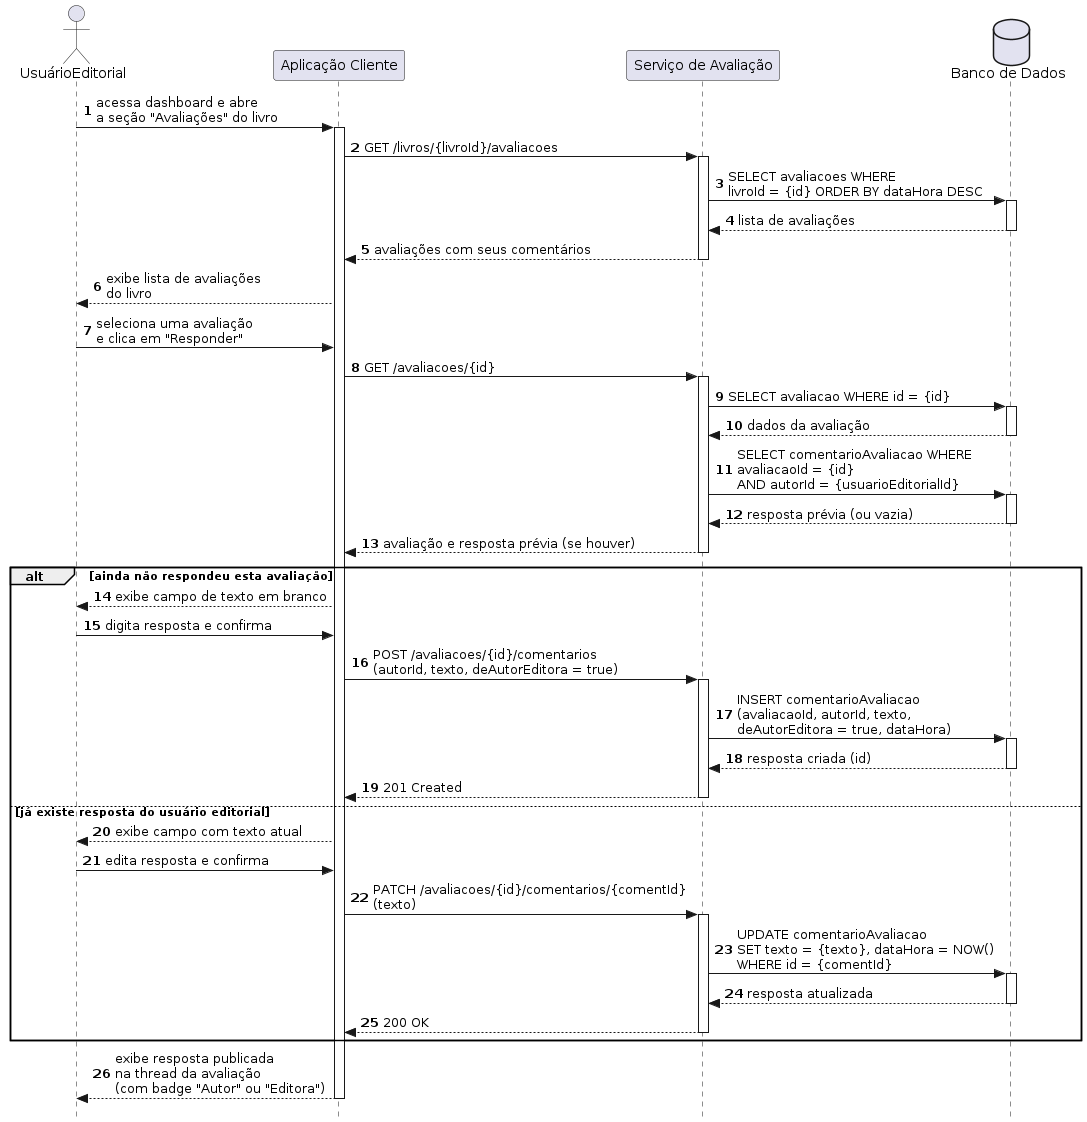

The diagram above was rendered by PlantUML. Its source (embedded in the PNG):
@startuml
autonumber
skinparam style strictuml

actor UsuarioEditorial as "UsuárioEditorial"
participant Client           as "Aplicação Cliente"
participant ServiceAvaliacao as "Serviço de Avaliação"
database    BD               as "Banco de Dados"

UsuarioEditorial -> Client : acessa dashboard e abre\na seção "Avaliações" do livro
activate Client

Client -> ServiceAvaliacao : GET /livros/{livroId}/avaliacoes
activate ServiceAvaliacao
ServiceAvaliacao -> BD : SELECT avaliacoes WHERE\nlivroId = {id} ORDER BY dataHora DESC
activate BD
BD --> ServiceAvaliacao : lista de avaliações
deactivate BD
ServiceAvaliacao --> Client : avaliações com seus comentários
deactivate ServiceAvaliacao

Client --> UsuarioEditorial : exibe lista de avaliações\ndo livro

UsuarioEditorial -> Client : seleciona uma avaliação\ne clica em "Responder"

Client -> ServiceAvaliacao : GET /avaliacoes/{id}
activate ServiceAvaliacao
ServiceAvaliacao -> BD : SELECT avaliacao WHERE id = {id}
activate BD
BD --> ServiceAvaliacao : dados da avaliação
deactivate BD

ServiceAvaliacao -> BD : SELECT comentarioAvaliacao WHERE\navaliacaoId = {id}\nAND autorId = {usuarioEditorialId}
activate BD
BD --> ServiceAvaliacao : resposta prévia (ou vazia)
deactivate BD
ServiceAvaliacao --> Client : avaliação e resposta prévia (se houver)
deactivate ServiceAvaliacao

alt ainda não respondeu esta avaliação
    Client --> UsuarioEditorial : exibe campo de texto em branco
    UsuarioEditorial -> Client  : digita resposta e confirma
    Client -> ServiceAvaliacao  : POST /avaliacoes/{id}/comentarios\n(autorId, texto, deAutorEditora = true)
    activate ServiceAvaliacao
    ServiceAvaliacao -> BD : INSERT comentarioAvaliacao\n(avaliacaoId, autorId, texto,\ndeAutorEditora = true, dataHora)
    activate BD
    BD --> ServiceAvaliacao : resposta criada (id)
    deactivate BD
    ServiceAvaliacao --> Client : 201 Created
    deactivate ServiceAvaliacao
else já existe resposta do usuário editorial
    Client --> UsuarioEditorial : exibe campo com texto atual
    UsuarioEditorial -> Client  : edita resposta e confirma
    Client -> ServiceAvaliacao  : PATCH /avaliacoes/{id}/comentarios/{comentId}\n(texto)
    activate ServiceAvaliacao
    ServiceAvaliacao -> BD : UPDATE comentarioAvaliacao\nSET texto = {texto}, dataHora = NOW()\nWHERE id = {comentId}
    activate BD
    BD --> ServiceAvaliacao : resposta atualizada
    deactivate BD
    ServiceAvaliacao --> Client : 200 OK
    deactivate ServiceAvaliacao
end

Client --> UsuarioEditorial : exibe resposta publicada\nna thread da avaliação\n(com badge "Autor" ou "Editora")
deactivate Client
@enduml